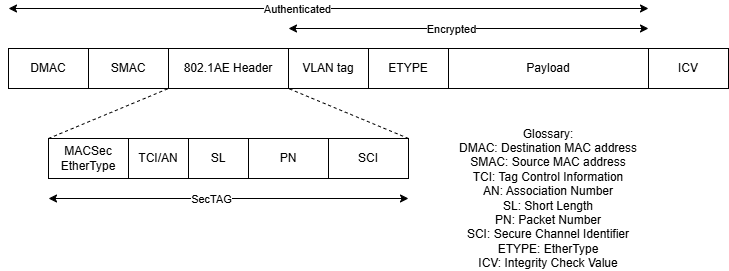

The diagram above was exported from draw.io. Its source (the exported page's mxGraphModel, read from the mxfile embedded in the PNG):
<mxGraphModel dx="1213" dy="730" grid="1" gridSize="10" guides="1" tooltips="1" connect="1" arrows="1" fold="1" page="1" pageScale="1" pageWidth="827" pageHeight="1169" math="0" shadow="0">
  <root>
    <mxCell id="0" />
    <mxCell id="1" parent="0" />
    <mxCell id="k3RX7MAJkp8B2-ii-6h4-1" value="DMAC" style="rounded=0;whiteSpace=wrap;html=1;" parent="1" vertex="1">
      <mxGeometry x="40" y="240" width="80" height="40" as="geometry" />
    </mxCell>
    <mxCell id="k3RX7MAJkp8B2-ii-6h4-2" value="SMAC" style="rounded=0;whiteSpace=wrap;html=1;" parent="1" vertex="1">
      <mxGeometry x="120" y="240" width="80" height="40" as="geometry" />
    </mxCell>
    <mxCell id="k3RX7MAJkp8B2-ii-6h4-3" value="802.1AE Header" style="rounded=0;whiteSpace=wrap;html=1;" parent="1" vertex="1">
      <mxGeometry x="200" y="240" width="120" height="40" as="geometry" />
    </mxCell>
    <mxCell id="k3RX7MAJkp8B2-ii-6h4-4" value="VLAN tag" style="rounded=0;whiteSpace=wrap;html=1;" parent="1" vertex="1">
      <mxGeometry x="320" y="240" width="80" height="40" as="geometry" />
    </mxCell>
    <mxCell id="k3RX7MAJkp8B2-ii-6h4-5" value="ETYPE" style="rounded=0;whiteSpace=wrap;html=1;" parent="1" vertex="1">
      <mxGeometry x="400" y="240" width="80" height="40" as="geometry" />
    </mxCell>
    <mxCell id="k3RX7MAJkp8B2-ii-6h4-6" value="Payload" style="rounded=0;whiteSpace=wrap;html=1;" parent="1" vertex="1">
      <mxGeometry x="480" y="240" width="200" height="40" as="geometry" />
    </mxCell>
    <mxCell id="k3RX7MAJkp8B2-ii-6h4-7" value="" style="endArrow=classic;startArrow=classic;html=1;rounded=0;" parent="1" edge="1">
      <mxGeometry width="50" height="50" relative="1" as="geometry">
        <mxPoint x="40" y="200" as="sourcePoint" />
        <mxPoint x="680" y="200" as="targetPoint" />
      </mxGeometry>
    </mxCell>
    <mxCell id="k3RX7MAJkp8B2-ii-6h4-9" value="Authenticated" style="edgeLabel;html=1;align=center;verticalAlign=middle;resizable=0;points=[];" parent="k3RX7MAJkp8B2-ii-6h4-7" vertex="1" connectable="0">
      <mxGeometry x="-0.1" relative="1" as="geometry">
        <mxPoint as="offset" />
      </mxGeometry>
    </mxCell>
    <mxCell id="k3RX7MAJkp8B2-ii-6h4-10" value="" style="endArrow=classic;startArrow=classic;html=1;rounded=0;" parent="1" edge="1">
      <mxGeometry width="50" height="50" relative="1" as="geometry">
        <mxPoint x="320" y="220" as="sourcePoint" />
        <mxPoint x="680" y="220" as="targetPoint" />
      </mxGeometry>
    </mxCell>
    <mxCell id="k3RX7MAJkp8B2-ii-6h4-11" value="Encrypted" style="edgeLabel;html=1;align=center;verticalAlign=middle;resizable=0;points=[];" parent="k3RX7MAJkp8B2-ii-6h4-10" vertex="1" connectable="0">
      <mxGeometry x="-0.1" relative="1" as="geometry">
        <mxPoint as="offset" />
      </mxGeometry>
    </mxCell>
    <mxCell id="k3RX7MAJkp8B2-ii-6h4-19" value="" style="group" parent="1" vertex="1" connectable="0">
      <mxGeometry x="80" y="330" width="360" height="40" as="geometry" />
    </mxCell>
    <mxCell id="k3RX7MAJkp8B2-ii-6h4-14" value="MACSec&lt;div&gt;EtherType&lt;/div&gt;" style="rounded=0;whiteSpace=wrap;html=1;" parent="k3RX7MAJkp8B2-ii-6h4-19" vertex="1">
      <mxGeometry width="80" height="40" as="geometry" />
    </mxCell>
    <mxCell id="k3RX7MAJkp8B2-ii-6h4-15" value="TCI/AN" style="rounded=0;whiteSpace=wrap;html=1;" parent="k3RX7MAJkp8B2-ii-6h4-19" vertex="1">
      <mxGeometry x="80" width="60" height="40" as="geometry" />
    </mxCell>
    <mxCell id="k3RX7MAJkp8B2-ii-6h4-16" value="SL" style="rounded=0;whiteSpace=wrap;html=1;" parent="k3RX7MAJkp8B2-ii-6h4-19" vertex="1">
      <mxGeometry x="140" width="60" height="40" as="geometry" />
    </mxCell>
    <mxCell id="k3RX7MAJkp8B2-ii-6h4-17" value="PN" style="rounded=0;whiteSpace=wrap;html=1;" parent="k3RX7MAJkp8B2-ii-6h4-19" vertex="1">
      <mxGeometry x="200" width="80" height="40" as="geometry" />
    </mxCell>
    <mxCell id="k3RX7MAJkp8B2-ii-6h4-18" value="SCI" style="rounded=0;whiteSpace=wrap;html=1;" parent="k3RX7MAJkp8B2-ii-6h4-19" vertex="1">
      <mxGeometry x="280" width="80" height="40" as="geometry" />
    </mxCell>
    <mxCell id="k3RX7MAJkp8B2-ii-6h4-20" value="" style="endArrow=none;dashed=1;html=1;rounded=0;exitX=0;exitY=0;exitDx=0;exitDy=0;entryX=0;entryY=1;entryDx=0;entryDy=0;" parent="1" source="k3RX7MAJkp8B2-ii-6h4-14" target="k3RX7MAJkp8B2-ii-6h4-3" edge="1">
      <mxGeometry width="50" height="50" relative="1" as="geometry">
        <mxPoint x="410" y="400" as="sourcePoint" />
        <mxPoint x="460" y="350" as="targetPoint" />
      </mxGeometry>
    </mxCell>
    <mxCell id="k3RX7MAJkp8B2-ii-6h4-21" value="" style="endArrow=none;dashed=1;html=1;rounded=0;entryX=0;entryY=1;entryDx=0;entryDy=0;exitX=1;exitY=0;exitDx=0;exitDy=0;" parent="1" source="k3RX7MAJkp8B2-ii-6h4-18" target="k3RX7MAJkp8B2-ii-6h4-4" edge="1">
      <mxGeometry width="50" height="50" relative="1" as="geometry">
        <mxPoint x="410" y="400" as="sourcePoint" />
        <mxPoint x="460" y="350" as="targetPoint" />
      </mxGeometry>
    </mxCell>
    <mxCell id="k3RX7MAJkp8B2-ii-6h4-22" value="Glossary:&lt;div&gt;DMAC: Destination MAC address&lt;/div&gt;&lt;div&gt;SMAC: Source MAC address&lt;/div&gt;&lt;div&gt;TCI: Tag Control Information&lt;/div&gt;&lt;div&gt;AN: Association Number&lt;/div&gt;&lt;div&gt;SL: Short Length&lt;/div&gt;&lt;div&gt;PN: Packet Number&lt;/div&gt;&lt;div&gt;SCI: Secure Channel Identifier&lt;/div&gt;&lt;div&gt;ETYPE: EtherType&lt;/div&gt;&lt;div&gt;ICV: Integrity Check Value&lt;/div&gt;" style="text;html=1;whiteSpace=wrap;strokeColor=none;fillColor=none;align=center;verticalAlign=middle;rounded=0;" parent="1" vertex="1">
      <mxGeometry x="480" y="320" width="200" height="140" as="geometry" />
    </mxCell>
    <mxCell id="k3RX7MAJkp8B2-ii-6h4-23" value="" style="endArrow=classic;startArrow=classic;html=1;rounded=0;" parent="1" edge="1">
      <mxGeometry width="50" height="50" relative="1" as="geometry">
        <mxPoint x="80" y="390" as="sourcePoint" />
        <mxPoint x="440" y="390" as="targetPoint" />
      </mxGeometry>
    </mxCell>
    <mxCell id="k3RX7MAJkp8B2-ii-6h4-24" value="SecTAG" style="edgeLabel;html=1;align=center;verticalAlign=middle;resizable=0;points=[];" parent="k3RX7MAJkp8B2-ii-6h4-23" vertex="1" connectable="0">
      <mxGeometry x="-0.1" relative="1" as="geometry">
        <mxPoint as="offset" />
      </mxGeometry>
    </mxCell>
    <mxCell id="TQdMU42lj7KGC99jSpvd-1" value="ICV" style="rounded=0;whiteSpace=wrap;html=1;" vertex="1" parent="1">
      <mxGeometry x="680" y="240" width="80" height="40" as="geometry" />
    </mxCell>
  </root>
</mxGraphModel>